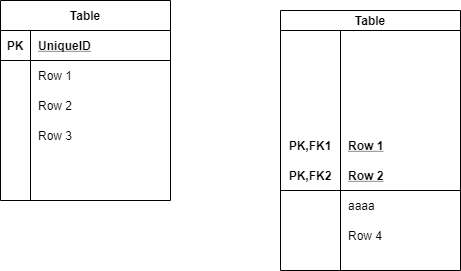

The diagram above was exported from draw.io. Its source (the exported page's mxGraphModel, read from the mxfile embedded in the PNG):
<mxGraphModel dx="1038" dy="548" grid="1" gridSize="10" guides="1" tooltips="1" connect="1" arrows="1" fold="1" page="1" pageScale="1" pageWidth="827" pageHeight="1169" math="0" shadow="0">
  <root>
    <mxCell id="0" />
    <mxCell id="1" parent="0" />
    <mxCell id="VtX__5l7OwnRWUTBB73P-1" value="Table" style="shape=table;startSize=20;container=1;collapsible=1;childLayout=tableLayout;fixedRows=1;rowLines=0;fontStyle=1;align=center;resizeLast=1;" vertex="1" parent="1">
      <mxGeometry x="320" y="200" width="180" height="260" as="geometry" />
    </mxCell>
    <mxCell id="VtX__5l7OwnRWUTBB73P-28" value="" style="shape=partialRectangle;html=1;whiteSpace=wrap;collapsible=0;dropTarget=0;pointerEvents=0;fillColor=none;top=0;left=0;bottom=0;right=0;points=[[0,0.5],[1,0.5]];portConstraint=eastwest;" vertex="1" parent="VtX__5l7OwnRWUTBB73P-1">
      <mxGeometry y="20" width="180" height="20" as="geometry" />
    </mxCell>
    <mxCell id="VtX__5l7OwnRWUTBB73P-29" value="" style="shape=partialRectangle;html=1;whiteSpace=wrap;connectable=0;overflow=hidden;fillColor=none;top=0;left=0;bottom=0;right=0;" vertex="1" parent="VtX__5l7OwnRWUTBB73P-28">
      <mxGeometry width="60" height="20" as="geometry" />
    </mxCell>
    <mxCell id="VtX__5l7OwnRWUTBB73P-30" value="" style="shape=partialRectangle;html=1;whiteSpace=wrap;connectable=0;overflow=hidden;fillColor=none;top=0;left=0;bottom=0;right=0;" vertex="1" parent="VtX__5l7OwnRWUTBB73P-28">
      <mxGeometry x="60" width="120" height="20" as="geometry" />
    </mxCell>
    <mxCell id="VtX__5l7OwnRWUTBB73P-33" value="" style="shape=partialRectangle;html=1;whiteSpace=wrap;collapsible=0;dropTarget=0;pointerEvents=0;fillColor=none;top=0;left=0;bottom=0;right=0;points=[[0,0.5],[1,0.5]];portConstraint=eastwest;" vertex="1" parent="VtX__5l7OwnRWUTBB73P-1">
      <mxGeometry y="40" width="180" height="40" as="geometry" />
    </mxCell>
    <mxCell id="VtX__5l7OwnRWUTBB73P-34" value="" style="shape=partialRectangle;html=1;whiteSpace=wrap;connectable=0;overflow=hidden;fillColor=none;top=0;left=0;bottom=0;right=0;" vertex="1" parent="VtX__5l7OwnRWUTBB73P-33">
      <mxGeometry width="60" height="40" as="geometry" />
    </mxCell>
    <mxCell id="VtX__5l7OwnRWUTBB73P-35" value="" style="shape=partialRectangle;html=1;whiteSpace=wrap;connectable=0;overflow=hidden;fillColor=none;top=0;left=0;bottom=0;right=0;" vertex="1" parent="VtX__5l7OwnRWUTBB73P-33">
      <mxGeometry x="60" width="120" height="40" as="geometry" />
    </mxCell>
    <mxCell id="VtX__5l7OwnRWUTBB73P-38" value="" style="shape=partialRectangle;html=1;whiteSpace=wrap;collapsible=0;dropTarget=0;pointerEvents=0;fillColor=none;top=0;left=0;bottom=0;right=0;points=[[0,0.5],[1,0.5]];portConstraint=eastwest;" vertex="1" parent="VtX__5l7OwnRWUTBB73P-1">
      <mxGeometry y="80" width="180" height="40" as="geometry" />
    </mxCell>
    <mxCell id="VtX__5l7OwnRWUTBB73P-39" value="" style="shape=partialRectangle;html=1;whiteSpace=wrap;connectable=0;overflow=hidden;fillColor=none;top=0;left=0;bottom=0;right=0;" vertex="1" parent="VtX__5l7OwnRWUTBB73P-38">
      <mxGeometry width="60" height="40" as="geometry" />
    </mxCell>
    <mxCell id="VtX__5l7OwnRWUTBB73P-40" value="" style="shape=partialRectangle;html=1;whiteSpace=wrap;connectable=0;overflow=hidden;fillColor=none;top=0;left=0;bottom=0;right=0;" vertex="1" parent="VtX__5l7OwnRWUTBB73P-38">
      <mxGeometry x="60" width="120" height="40" as="geometry" />
    </mxCell>
    <mxCell id="VtX__5l7OwnRWUTBB73P-2" value="" style="shape=partialRectangle;collapsible=0;dropTarget=0;pointerEvents=0;fillColor=none;top=0;left=0;bottom=0;right=0;points=[[0,0.5],[1,0.5]];portConstraint=eastwest;" vertex="1" parent="VtX__5l7OwnRWUTBB73P-1">
      <mxGeometry y="120" width="180" height="30" as="geometry" />
    </mxCell>
    <mxCell id="VtX__5l7OwnRWUTBB73P-3" value="PK,FK1" style="shape=partialRectangle;connectable=0;fillColor=none;top=0;left=0;bottom=0;right=0;fontStyle=1;overflow=hidden;" vertex="1" parent="VtX__5l7OwnRWUTBB73P-2">
      <mxGeometry width="60" height="30" as="geometry" />
    </mxCell>
    <mxCell id="VtX__5l7OwnRWUTBB73P-4" value="Row 1" style="shape=partialRectangle;connectable=0;fillColor=none;top=0;left=0;bottom=0;right=0;align=left;spacingLeft=6;fontStyle=5;overflow=hidden;" vertex="1" parent="VtX__5l7OwnRWUTBB73P-2">
      <mxGeometry x="60" width="120" height="30" as="geometry" />
    </mxCell>
    <mxCell id="VtX__5l7OwnRWUTBB73P-5" value="" style="shape=partialRectangle;collapsible=0;dropTarget=0;pointerEvents=0;fillColor=none;top=0;left=0;bottom=1;right=0;points=[[0,0.5],[1,0.5]];portConstraint=eastwest;" vertex="1" parent="VtX__5l7OwnRWUTBB73P-1">
      <mxGeometry y="150" width="180" height="30" as="geometry" />
    </mxCell>
    <mxCell id="VtX__5l7OwnRWUTBB73P-6" value="PK,FK2" style="shape=partialRectangle;connectable=0;fillColor=none;top=0;left=0;bottom=0;right=0;fontStyle=1;overflow=hidden;" vertex="1" parent="VtX__5l7OwnRWUTBB73P-5">
      <mxGeometry width="60" height="30" as="geometry" />
    </mxCell>
    <mxCell id="VtX__5l7OwnRWUTBB73P-7" value="Row 2" style="shape=partialRectangle;connectable=0;fillColor=none;top=0;left=0;bottom=0;right=0;align=left;spacingLeft=6;fontStyle=5;overflow=hidden;" vertex="1" parent="VtX__5l7OwnRWUTBB73P-5">
      <mxGeometry x="60" width="120" height="30" as="geometry" />
    </mxCell>
    <mxCell id="VtX__5l7OwnRWUTBB73P-8" value="" style="shape=partialRectangle;collapsible=0;dropTarget=0;pointerEvents=0;fillColor=none;top=0;left=0;bottom=0;right=0;points=[[0,0.5],[1,0.5]];portConstraint=eastwest;" vertex="1" parent="VtX__5l7OwnRWUTBB73P-1">
      <mxGeometry y="180" width="180" height="30" as="geometry" />
    </mxCell>
    <mxCell id="VtX__5l7OwnRWUTBB73P-9" value="" style="shape=partialRectangle;connectable=0;fillColor=none;top=0;left=0;bottom=0;right=0;editable=1;overflow=hidden;" vertex="1" parent="VtX__5l7OwnRWUTBB73P-8">
      <mxGeometry width="60" height="30" as="geometry" />
    </mxCell>
    <mxCell id="VtX__5l7OwnRWUTBB73P-10" value="aaaa" style="shape=partialRectangle;connectable=0;fillColor=none;top=0;left=0;bottom=0;right=0;align=left;spacingLeft=6;overflow=hidden;" vertex="1" parent="VtX__5l7OwnRWUTBB73P-8">
      <mxGeometry x="60" width="120" height="30" as="geometry" />
    </mxCell>
    <mxCell id="VtX__5l7OwnRWUTBB73P-11" value="" style="shape=partialRectangle;collapsible=0;dropTarget=0;pointerEvents=0;fillColor=none;top=0;left=0;bottom=0;right=0;points=[[0,0.5],[1,0.5]];portConstraint=eastwest;" vertex="1" parent="VtX__5l7OwnRWUTBB73P-1">
      <mxGeometry y="210" width="180" height="30" as="geometry" />
    </mxCell>
    <mxCell id="VtX__5l7OwnRWUTBB73P-12" value="" style="shape=partialRectangle;connectable=0;fillColor=none;top=0;left=0;bottom=0;right=0;editable=1;overflow=hidden;" vertex="1" parent="VtX__5l7OwnRWUTBB73P-11">
      <mxGeometry width="60" height="30" as="geometry" />
    </mxCell>
    <mxCell id="VtX__5l7OwnRWUTBB73P-13" value="Row 4" style="shape=partialRectangle;connectable=0;fillColor=none;top=0;left=0;bottom=0;right=0;align=left;spacingLeft=6;overflow=hidden;" vertex="1" parent="VtX__5l7OwnRWUTBB73P-11">
      <mxGeometry x="60" width="120" height="30" as="geometry" />
    </mxCell>
    <mxCell id="VtX__5l7OwnRWUTBB73P-14" value="Table" style="shape=table;startSize=30;container=1;collapsible=1;childLayout=tableLayout;fixedRows=1;rowLines=0;fontStyle=1;align=center;resizeLast=1;" vertex="1" parent="1">
      <mxGeometry x="40" y="190" width="170" height="200" as="geometry" />
    </mxCell>
    <mxCell id="VtX__5l7OwnRWUTBB73P-15" value="" style="shape=partialRectangle;collapsible=0;dropTarget=0;pointerEvents=0;fillColor=none;top=0;left=0;bottom=1;right=0;points=[[0,0.5],[1,0.5]];portConstraint=eastwest;" vertex="1" parent="VtX__5l7OwnRWUTBB73P-14">
      <mxGeometry y="30" width="170" height="30" as="geometry" />
    </mxCell>
    <mxCell id="VtX__5l7OwnRWUTBB73P-16" value="PK" style="shape=partialRectangle;connectable=0;fillColor=none;top=0;left=0;bottom=0;right=0;fontStyle=1;overflow=hidden;" vertex="1" parent="VtX__5l7OwnRWUTBB73P-15">
      <mxGeometry width="30" height="30" as="geometry" />
    </mxCell>
    <mxCell id="VtX__5l7OwnRWUTBB73P-17" value="UniqueID" style="shape=partialRectangle;connectable=0;fillColor=none;top=0;left=0;bottom=0;right=0;align=left;spacingLeft=6;fontStyle=5;overflow=hidden;" vertex="1" parent="VtX__5l7OwnRWUTBB73P-15">
      <mxGeometry x="30" width="140" height="30" as="geometry" />
    </mxCell>
    <mxCell id="VtX__5l7OwnRWUTBB73P-18" value="" style="shape=partialRectangle;collapsible=0;dropTarget=0;pointerEvents=0;fillColor=none;top=0;left=0;bottom=0;right=0;points=[[0,0.5],[1,0.5]];portConstraint=eastwest;" vertex="1" parent="VtX__5l7OwnRWUTBB73P-14">
      <mxGeometry y="60" width="170" height="30" as="geometry" />
    </mxCell>
    <mxCell id="VtX__5l7OwnRWUTBB73P-19" value="" style="shape=partialRectangle;connectable=0;fillColor=none;top=0;left=0;bottom=0;right=0;editable=1;overflow=hidden;" vertex="1" parent="VtX__5l7OwnRWUTBB73P-18">
      <mxGeometry width="30" height="30" as="geometry" />
    </mxCell>
    <mxCell id="VtX__5l7OwnRWUTBB73P-20" value="Row 1" style="shape=partialRectangle;connectable=0;fillColor=none;top=0;left=0;bottom=0;right=0;align=left;spacingLeft=6;overflow=hidden;" vertex="1" parent="VtX__5l7OwnRWUTBB73P-18">
      <mxGeometry x="30" width="140" height="30" as="geometry" />
    </mxCell>
    <mxCell id="VtX__5l7OwnRWUTBB73P-21" value="" style="shape=partialRectangle;collapsible=0;dropTarget=0;pointerEvents=0;fillColor=none;top=0;left=0;bottom=0;right=0;points=[[0,0.5],[1,0.5]];portConstraint=eastwest;" vertex="1" parent="VtX__5l7OwnRWUTBB73P-14">
      <mxGeometry y="90" width="170" height="30" as="geometry" />
    </mxCell>
    <mxCell id="VtX__5l7OwnRWUTBB73P-22" value="" style="shape=partialRectangle;connectable=0;fillColor=none;top=0;left=0;bottom=0;right=0;editable=1;overflow=hidden;" vertex="1" parent="VtX__5l7OwnRWUTBB73P-21">
      <mxGeometry width="30" height="30" as="geometry" />
    </mxCell>
    <mxCell id="VtX__5l7OwnRWUTBB73P-23" value="Row 2" style="shape=partialRectangle;connectable=0;fillColor=none;top=0;left=0;bottom=0;right=0;align=left;spacingLeft=6;overflow=hidden;" vertex="1" parent="VtX__5l7OwnRWUTBB73P-21">
      <mxGeometry x="30" width="140" height="30" as="geometry" />
    </mxCell>
    <mxCell id="VtX__5l7OwnRWUTBB73P-24" value="" style="shape=partialRectangle;collapsible=0;dropTarget=0;pointerEvents=0;fillColor=none;top=0;left=0;bottom=0;right=0;points=[[0,0.5],[1,0.5]];portConstraint=eastwest;" vertex="1" parent="VtX__5l7OwnRWUTBB73P-14">
      <mxGeometry y="120" width="170" height="30" as="geometry" />
    </mxCell>
    <mxCell id="VtX__5l7OwnRWUTBB73P-25" value="" style="shape=partialRectangle;connectable=0;fillColor=none;top=0;left=0;bottom=0;right=0;editable=1;overflow=hidden;" vertex="1" parent="VtX__5l7OwnRWUTBB73P-24">
      <mxGeometry width="30" height="30" as="geometry" />
    </mxCell>
    <mxCell id="VtX__5l7OwnRWUTBB73P-26" value="Row 3" style="shape=partialRectangle;connectable=0;fillColor=none;top=0;left=0;bottom=0;right=0;align=left;spacingLeft=6;overflow=hidden;" vertex="1" parent="VtX__5l7OwnRWUTBB73P-24">
      <mxGeometry x="30" width="140" height="30" as="geometry" />
    </mxCell>
  </root>
</mxGraphModel>